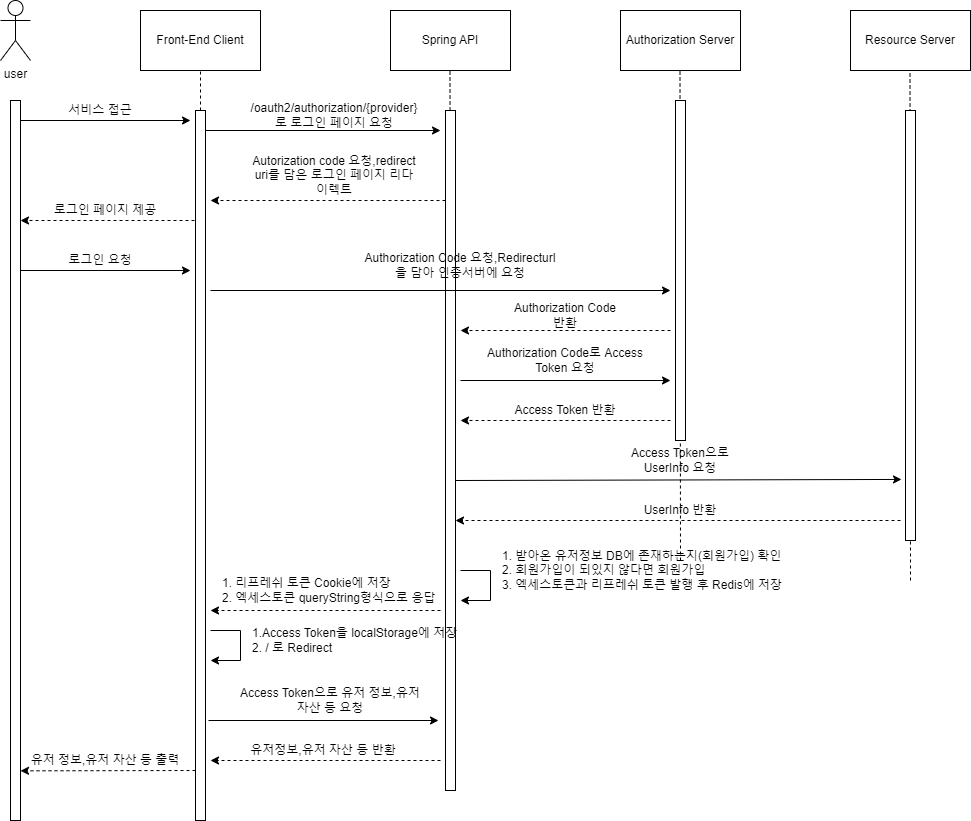

The diagram above was exported from draw.io. Its source (the exported page's mxGraphModel, read from the mxfile embedded in the PNG):
<mxGraphModel dx="1434" dy="739" grid="0" gridSize="10" guides="1" tooltips="1" connect="1" arrows="1" fold="1" page="1" pageScale="1" pageWidth="827" pageHeight="1169" background="#ffffff" math="0" shadow="0">
  <root>
    <mxCell id="0" />
    <mxCell id="1" parent="0" />
    <mxCell id="Novd7UZ6dkmijSLnfHCp-1" value="Front-End Client" style="rounded=0;whiteSpace=wrap;html=1;" vertex="1" parent="1">
      <mxGeometry x="160" y="160" width="120" height="60" as="geometry" />
    </mxCell>
    <mxCell id="Novd7UZ6dkmijSLnfHCp-2" value="Spring API" style="rounded=0;whiteSpace=wrap;html=1;" vertex="1" parent="1">
      <mxGeometry x="410" y="160" width="120" height="60" as="geometry" />
    </mxCell>
    <mxCell id="Novd7UZ6dkmijSLnfHCp-3" value="Authorization Server" style="rounded=0;whiteSpace=wrap;html=1;" vertex="1" parent="1">
      <mxGeometry x="640" y="160" width="120" height="60" as="geometry" />
    </mxCell>
    <mxCell id="Novd7UZ6dkmijSLnfHCp-4" value="Resource Server" style="rounded=0;whiteSpace=wrap;html=1;" vertex="1" parent="1">
      <mxGeometry x="870" y="160" width="120" height="60" as="geometry" />
    </mxCell>
    <mxCell id="Novd7UZ6dkmijSLnfHCp-11" value="" style="endArrow=classic;html=1;rounded=0;" edge="1" parent="1">
      <mxGeometry width="50" height="50" relative="1" as="geometry">
        <mxPoint x="30" y="270" as="sourcePoint" />
        <mxPoint x="210" y="270" as="targetPoint" />
        <Array as="points" />
      </mxGeometry>
    </mxCell>
    <mxCell id="Novd7UZ6dkmijSLnfHCp-13" value="" style="endArrow=none;dashed=1;html=1;rounded=0;entryX=0.5;entryY=1;entryDx=0;entryDy=0;" edge="1" parent="1" target="Novd7UZ6dkmijSLnfHCp-1">
      <mxGeometry width="50" height="50" relative="1" as="geometry">
        <mxPoint x="220" y="680" as="sourcePoint" />
        <mxPoint x="250" y="220" as="targetPoint" />
      </mxGeometry>
    </mxCell>
    <mxCell id="Novd7UZ6dkmijSLnfHCp-14" value="" style="endArrow=none;dashed=1;html=1;rounded=0;entryX=0.5;entryY=1;entryDx=0;entryDy=0;startArrow=none;" edge="1" parent="1">
      <mxGeometry x="0.0435" y="-390" width="50" height="50" relative="1" as="geometry">
        <mxPoint x="700" y="710" as="sourcePoint" />
        <mxPoint x="699.5" y="220" as="targetPoint" />
        <mxPoint as="offset" />
      </mxGeometry>
    </mxCell>
    <mxCell id="Novd7UZ6dkmijSLnfHCp-15" value="" style="endArrow=none;dashed=1;html=1;rounded=0;entryX=0.5;entryY=1;entryDx=0;entryDy=0;" edge="1" parent="1">
      <mxGeometry width="50" height="50" relative="1" as="geometry">
        <mxPoint x="470" y="710" as="sourcePoint" />
        <mxPoint x="469.5" y="220" as="targetPoint" />
      </mxGeometry>
    </mxCell>
    <mxCell id="Novd7UZ6dkmijSLnfHCp-16" value="" style="endArrow=none;dashed=1;html=1;rounded=0;entryX=0.5;entryY=1;entryDx=0;entryDy=0;" edge="1" parent="1">
      <mxGeometry width="50" height="50" relative="1" as="geometry">
        <mxPoint x="930" y="730" as="sourcePoint" />
        <mxPoint x="929.5" y="220" as="targetPoint" />
      </mxGeometry>
    </mxCell>
    <mxCell id="Novd7UZ6dkmijSLnfHCp-7" value="" style="rounded=0;whiteSpace=wrap;html=1;" vertex="1" parent="1">
      <mxGeometry x="465" y="260" width="10" height="680" as="geometry" />
    </mxCell>
    <mxCell id="Novd7UZ6dkmijSLnfHCp-34" style="edgeStyle=orthogonalEdgeStyle;rounded=0;orthogonalLoop=1;jettySize=auto;html=1;exitX=0;exitY=0.5;exitDx=0;exitDy=0;dashed=1;" edge="1" parent="1" source="Novd7UZ6dkmijSLnfHCp-5">
      <mxGeometry relative="1" as="geometry">
        <mxPoint x="40" y="370" as="targetPoint" />
        <Array as="points">
          <mxPoint x="215" y="370" />
        </Array>
      </mxGeometry>
    </mxCell>
    <mxCell id="Novd7UZ6dkmijSLnfHCp-5" value="" style="rounded=0;whiteSpace=wrap;html=1;" vertex="1" parent="1">
      <mxGeometry x="215" y="260" width="10" height="710" as="geometry" />
    </mxCell>
    <mxCell id="Novd7UZ6dkmijSLnfHCp-6" value="" style="rounded=0;whiteSpace=wrap;html=1;" vertex="1" parent="1">
      <mxGeometry x="925" y="260" width="10" height="430" as="geometry" />
    </mxCell>
    <mxCell id="Novd7UZ6dkmijSLnfHCp-8" value="" style="rounded=0;whiteSpace=wrap;html=1;" vertex="1" parent="1">
      <mxGeometry x="695" y="250" width="10" height="340" as="geometry" />
    </mxCell>
    <mxCell id="Novd7UZ6dkmijSLnfHCp-18" value="서비스 접근" style="text;html=1;strokeColor=none;fillColor=none;align=center;verticalAlign=middle;whiteSpace=wrap;rounded=0;" vertex="1" parent="1">
      <mxGeometry x="70" y="250" width="100" height="20" as="geometry" />
    </mxCell>
    <mxCell id="Novd7UZ6dkmijSLnfHCp-19" value="/oauth2/authorization/{provider}&lt;br&gt;로 로그인 페이지 요청" style="text;html=1;strokeColor=none;fillColor=none;align=center;verticalAlign=middle;whiteSpace=wrap;rounded=0;" vertex="1" parent="1">
      <mxGeometry x="270" y="250" width="168" height="30" as="geometry" />
    </mxCell>
    <mxCell id="Novd7UZ6dkmijSLnfHCp-20" value="" style="endArrow=classic;html=1;rounded=0;" edge="1" parent="1">
      <mxGeometry width="50" height="50" relative="1" as="geometry">
        <mxPoint x="225" y="280" as="sourcePoint" />
        <mxPoint x="460" y="280" as="targetPoint" />
        <Array as="points" />
      </mxGeometry>
    </mxCell>
    <mxCell id="Novd7UZ6dkmijSLnfHCp-27" value="Autorization code 요청,redirect uri를 담은 로그인 페이지 리다이렉트" style="text;html=1;strokeColor=none;fillColor=none;align=center;verticalAlign=middle;whiteSpace=wrap;rounded=0;" vertex="1" parent="1">
      <mxGeometry x="270" y="310" width="168" height="30" as="geometry" />
    </mxCell>
    <mxCell id="Novd7UZ6dkmijSLnfHCp-29" value="로그인 페이지 제공" style="text;html=1;strokeColor=none;fillColor=none;align=center;verticalAlign=middle;whiteSpace=wrap;rounded=0;" vertex="1" parent="1">
      <mxGeometry x="70" y="350" width="110" height="20" as="geometry" />
    </mxCell>
    <mxCell id="Novd7UZ6dkmijSLnfHCp-32" value="" style="endArrow=classic;html=1;rounded=0;" edge="1" parent="1">
      <mxGeometry width="50" height="50" relative="1" as="geometry">
        <mxPoint x="40" y="420" as="sourcePoint" />
        <mxPoint x="210" y="420" as="targetPoint" />
      </mxGeometry>
    </mxCell>
    <mxCell id="Novd7UZ6dkmijSLnfHCp-35" value="로그인 요청" style="text;html=1;strokeColor=none;fillColor=none;align=center;verticalAlign=middle;whiteSpace=wrap;rounded=0;" vertex="1" parent="1">
      <mxGeometry x="65" y="400" width="110" height="20" as="geometry" />
    </mxCell>
    <mxCell id="Novd7UZ6dkmijSLnfHCp-36" value="" style="rounded=0;whiteSpace=wrap;html=1;" vertex="1" parent="1">
      <mxGeometry x="30" y="250" width="10" height="720" as="geometry" />
    </mxCell>
    <mxCell id="Novd7UZ6dkmijSLnfHCp-37" value="user" style="shape=umlActor;verticalLabelPosition=bottom;verticalAlign=top;html=1;outlineConnect=0;" vertex="1" parent="1">
      <mxGeometry x="20" y="150" width="30" height="60" as="geometry" />
    </mxCell>
    <mxCell id="Novd7UZ6dkmijSLnfHCp-41" value="" style="endArrow=classic;html=1;rounded=0;" edge="1" parent="1">
      <mxGeometry width="50" height="50" relative="1" as="geometry">
        <mxPoint x="230" y="440" as="sourcePoint" />
        <mxPoint x="690" y="440" as="targetPoint" />
      </mxGeometry>
    </mxCell>
    <mxCell id="Novd7UZ6dkmijSLnfHCp-42" value="Authorization Code 요청,Redirecturl 을 담아 인증서버에 요청" style="text;html=1;strokeColor=none;fillColor=none;align=center;verticalAlign=middle;whiteSpace=wrap;rounded=0;" vertex="1" parent="1">
      <mxGeometry x="380" y="400" width="200" height="30" as="geometry" />
    </mxCell>
    <mxCell id="Novd7UZ6dkmijSLnfHCp-45" value="" style="endArrow=classic;html=1;rounded=0;dashed=1;" edge="1" parent="1">
      <mxGeometry width="50" height="50" relative="1" as="geometry">
        <mxPoint x="690" y="480" as="sourcePoint" />
        <mxPoint x="480" y="480" as="targetPoint" />
      </mxGeometry>
    </mxCell>
    <mxCell id="Novd7UZ6dkmijSLnfHCp-46" value="Authorization Code 반환" style="text;html=1;strokeColor=none;fillColor=none;align=center;verticalAlign=middle;whiteSpace=wrap;rounded=0;" vertex="1" parent="1">
      <mxGeometry x="530" y="455" width="110" height="20" as="geometry" />
    </mxCell>
    <mxCell id="Novd7UZ6dkmijSLnfHCp-47" value="" style="endArrow=classic;html=1;rounded=0;" edge="1" parent="1">
      <mxGeometry width="50" height="50" relative="1" as="geometry">
        <mxPoint x="480" y="530" as="sourcePoint" />
        <mxPoint x="690" y="530" as="targetPoint" />
      </mxGeometry>
    </mxCell>
    <mxCell id="Novd7UZ6dkmijSLnfHCp-48" value="Authorization Code로 Access Token 요청" style="text;html=1;strokeColor=none;fillColor=none;align=center;verticalAlign=middle;whiteSpace=wrap;rounded=0;" vertex="1" parent="1">
      <mxGeometry x="500" y="500" width="170" height="20" as="geometry" />
    </mxCell>
    <mxCell id="Novd7UZ6dkmijSLnfHCp-50" value="" style="endArrow=classic;html=1;rounded=0;dashed=1;" edge="1" parent="1">
      <mxGeometry width="50" height="50" relative="1" as="geometry">
        <mxPoint x="690" y="570" as="sourcePoint" />
        <mxPoint x="480" y="570" as="targetPoint" />
      </mxGeometry>
    </mxCell>
    <mxCell id="Novd7UZ6dkmijSLnfHCp-51" value="Access Token 반환" style="text;html=1;strokeColor=none;fillColor=none;align=center;verticalAlign=middle;whiteSpace=wrap;rounded=0;" vertex="1" parent="1">
      <mxGeometry x="530" y="550" width="110" height="20" as="geometry" />
    </mxCell>
    <mxCell id="Novd7UZ6dkmijSLnfHCp-52" value="" style="endArrow=classic;html=1;rounded=0;entryX=-0.4;entryY=0.858;entryDx=0;entryDy=0;entryPerimeter=0;" edge="1" parent="1" target="Novd7UZ6dkmijSLnfHCp-6">
      <mxGeometry width="50" height="50" relative="1" as="geometry">
        <mxPoint x="475" y="630" as="sourcePoint" />
        <mxPoint x="685" y="630" as="targetPoint" />
      </mxGeometry>
    </mxCell>
    <mxCell id="Novd7UZ6dkmijSLnfHCp-53" value="Access Token으로 UserInfo 요청" style="text;html=1;strokeColor=none;fillColor=none;align=center;verticalAlign=middle;whiteSpace=wrap;rounded=0;" vertex="1" parent="1">
      <mxGeometry x="645" y="600" width="110" height="20" as="geometry" />
    </mxCell>
    <mxCell id="Novd7UZ6dkmijSLnfHCp-54" value="" style="endArrow=classic;html=1;rounded=0;dashed=1;" edge="1" parent="1">
      <mxGeometry width="50" height="50" relative="1" as="geometry">
        <mxPoint x="920" y="670" as="sourcePoint" />
        <mxPoint x="475" y="670" as="targetPoint" />
      </mxGeometry>
    </mxCell>
    <mxCell id="Novd7UZ6dkmijSLnfHCp-55" value="UserInfo 반환" style="text;html=1;strokeColor=none;fillColor=none;align=center;verticalAlign=middle;whiteSpace=wrap;rounded=0;" vertex="1" parent="1">
      <mxGeometry x="645" y="650" width="110" height="20" as="geometry" />
    </mxCell>
    <mxCell id="Novd7UZ6dkmijSLnfHCp-57" value="" style="endArrow=classic;html=1;rounded=0;" edge="1" parent="1">
      <mxGeometry width="50" height="50" relative="1" as="geometry">
        <mxPoint x="480" y="720" as="sourcePoint" />
        <mxPoint x="480" y="750" as="targetPoint" />
        <Array as="points">
          <mxPoint x="510" y="720" />
          <mxPoint x="510" y="750" />
        </Array>
      </mxGeometry>
    </mxCell>
    <mxCell id="Novd7UZ6dkmijSLnfHCp-58" value="1. 받아온 유저정보 DB에 존재하는지(회원가입) 확인&lt;br&gt;2. 회원가입이 되있지 않다면 회원가입&lt;br&gt;3. 엑세스토큰과 리프레쉬 토큰 발행 후 Redis에 저장" style="text;html=1;strokeColor=none;fillColor=none;align=left;verticalAlign=middle;whiteSpace=wrap;rounded=0;" vertex="1" parent="1">
      <mxGeometry x="520" y="710" width="290" height="20" as="geometry" />
    </mxCell>
    <mxCell id="Novd7UZ6dkmijSLnfHCp-59" value="" style="endArrow=classic;html=1;rounded=0;dashed=1;" edge="1" parent="1">
      <mxGeometry width="50" height="50" relative="1" as="geometry">
        <mxPoint x="465" y="350" as="sourcePoint" />
        <mxPoint x="230" y="350" as="targetPoint" />
      </mxGeometry>
    </mxCell>
    <mxCell id="Novd7UZ6dkmijSLnfHCp-61" value="" style="endArrow=classic;html=1;rounded=0;dashed=1;" edge="1" parent="1">
      <mxGeometry width="50" height="50" relative="1" as="geometry">
        <mxPoint x="460" y="760" as="sourcePoint" />
        <mxPoint x="230" y="760" as="targetPoint" />
      </mxGeometry>
    </mxCell>
    <mxCell id="Novd7UZ6dkmijSLnfHCp-62" value="1. 리프레쉬 토큰 Cookie에 저장&lt;br&gt;2. 엑세스토큰 queryString형식으로 응답" style="text;html=1;strokeColor=none;fillColor=none;align=left;verticalAlign=middle;whiteSpace=wrap;rounded=0;" vertex="1" parent="1">
      <mxGeometry x="240" y="730" width="220" height="20" as="geometry" />
    </mxCell>
    <mxCell id="Novd7UZ6dkmijSLnfHCp-65" value="" style="endArrow=classic;html=1;rounded=0;" edge="1" parent="1">
      <mxGeometry width="50" height="50" relative="1" as="geometry">
        <mxPoint x="230" y="780" as="sourcePoint" />
        <mxPoint x="230" y="810" as="targetPoint" />
        <Array as="points">
          <mxPoint x="260" y="780" />
          <mxPoint x="260" y="810" />
        </Array>
      </mxGeometry>
    </mxCell>
    <mxCell id="Novd7UZ6dkmijSLnfHCp-66" value="1.Access Token을 localStorage에 저장 &lt;br&gt;2. / 로 Redirect" style="text;html=1;strokeColor=none;fillColor=none;align=left;verticalAlign=middle;whiteSpace=wrap;rounded=0;" vertex="1" parent="1">
      <mxGeometry x="270" y="780" width="240" height="20" as="geometry" />
    </mxCell>
    <mxCell id="Novd7UZ6dkmijSLnfHCp-67" value="" style="endArrow=classic;html=1;rounded=0;" edge="1" parent="1">
      <mxGeometry width="50" height="50" relative="1" as="geometry">
        <mxPoint x="228" y="870" as="sourcePoint" />
        <mxPoint x="458" y="870" as="targetPoint" />
      </mxGeometry>
    </mxCell>
    <mxCell id="Novd7UZ6dkmijSLnfHCp-68" value="Access Token으로 유저 정보,유저 자산 등 요청" style="text;html=1;strokeColor=none;fillColor=none;align=center;verticalAlign=middle;whiteSpace=wrap;rounded=0;" vertex="1" parent="1">
      <mxGeometry x="255" y="840" width="190" height="20" as="geometry" />
    </mxCell>
    <mxCell id="Novd7UZ6dkmijSLnfHCp-69" value="" style="endArrow=classic;html=1;rounded=0;dashed=1;" edge="1" parent="1">
      <mxGeometry width="50" height="50" relative="1" as="geometry">
        <mxPoint x="460" y="910" as="sourcePoint" />
        <mxPoint x="230" y="910" as="targetPoint" />
      </mxGeometry>
    </mxCell>
    <mxCell id="Novd7UZ6dkmijSLnfHCp-70" value="유저정보,유저 자산 등 반환" style="text;html=1;strokeColor=none;fillColor=none;align=center;verticalAlign=middle;whiteSpace=wrap;rounded=0;" vertex="1" parent="1">
      <mxGeometry x="248" y="890" width="190" height="20" as="geometry" />
    </mxCell>
    <mxCell id="Novd7UZ6dkmijSLnfHCp-72" value="" style="endArrow=classic;html=1;rounded=0;dashed=1;entryX=1;entryY=0.931;entryDx=0;entryDy=0;entryPerimeter=0;" edge="1" parent="1" target="Novd7UZ6dkmijSLnfHCp-36">
      <mxGeometry width="50" height="50" relative="1" as="geometry">
        <mxPoint x="215" y="920" as="sourcePoint" />
        <mxPoint x="50" y="920" as="targetPoint" />
      </mxGeometry>
    </mxCell>
    <mxCell id="Novd7UZ6dkmijSLnfHCp-73" value="유저 정보,유저 자산 등 출력" style="text;html=1;strokeColor=none;fillColor=none;align=center;verticalAlign=middle;whiteSpace=wrap;rounded=0;" vertex="1" parent="1">
      <mxGeometry x="30" y="900" width="190" height="20" as="geometry" />
    </mxCell>
  </root>
</mxGraphModel>